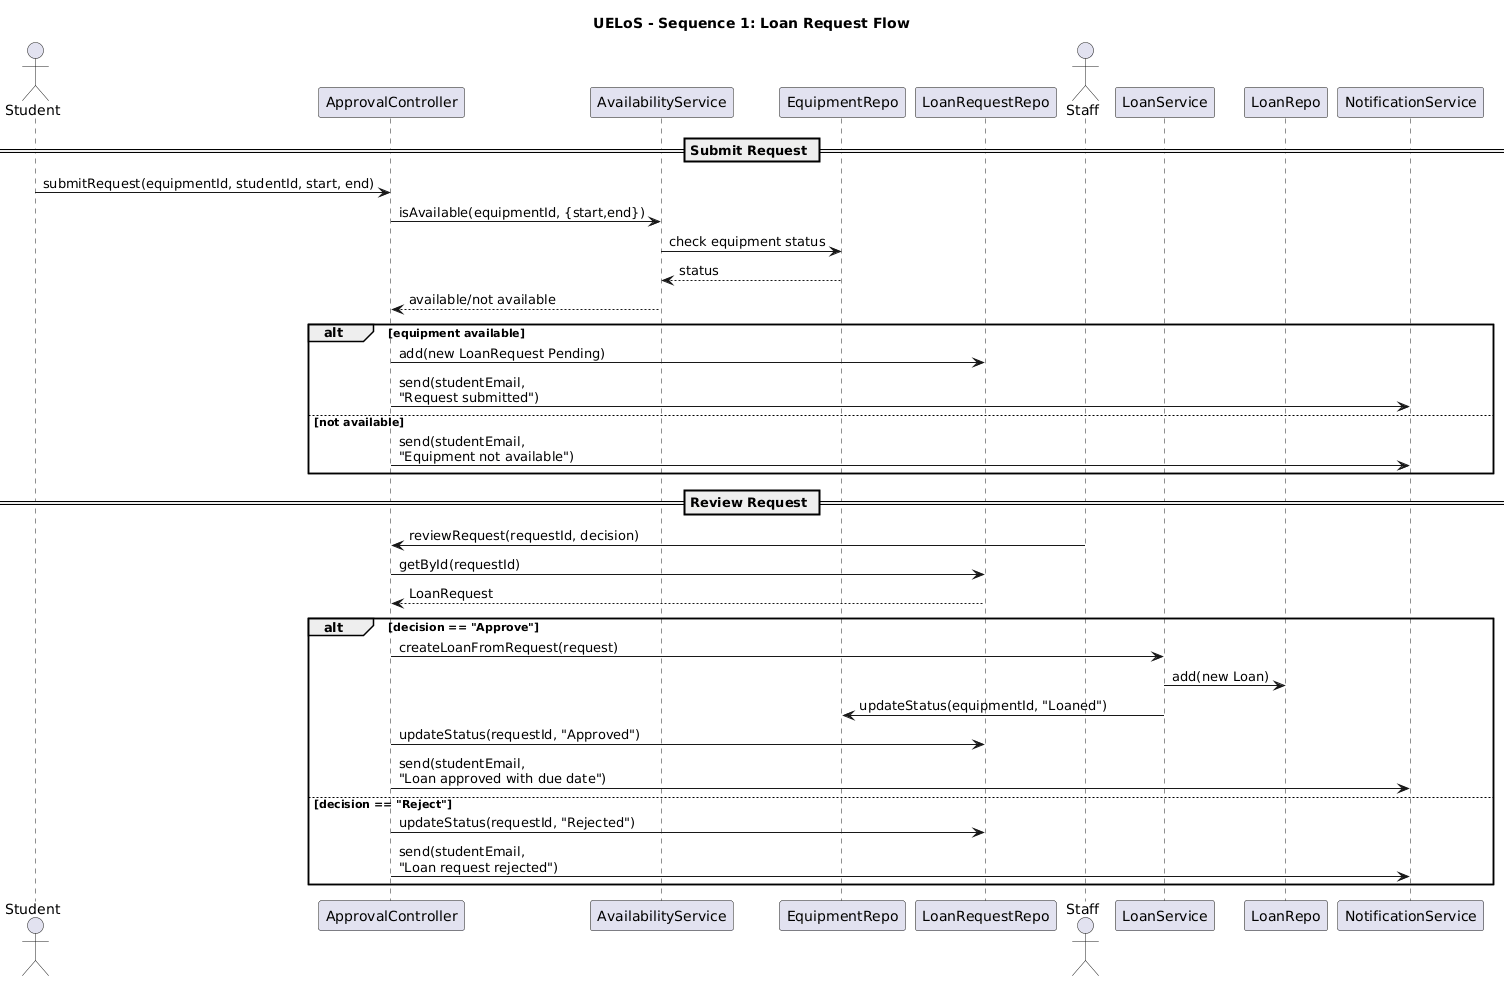

The diagram above was rendered by PlantUML. Its source (embedded in the PNG):
@startuml
title UELoS - Sequence 1: Loan Request Flow

actor Student
participant "ApprovalController" as AC
participant "AvailabilityService" as AS
participant "EquipmentRepo" as ER
participant "LoanRequestRepo" as LRR
actor Staff
participant "LoanService" as LS
participant "LoanRepo" as LR
participant "NotificationService" as NS

== Submit Request ==

Student -> AC: submitRequest(equipmentId, studentId, start, end)
AC -> AS: isAvailable(equipmentId, {start,end})
AS -> ER: check equipment status
ER --> AS: status
AS --> AC: available/not available

alt equipment available
  AC -> LRR: add(new LoanRequest Pending)
  AC -> NS: send(studentEmail,\n"Request submitted")
else not available
  AC -> NS: send(studentEmail,\n"Equipment not available")
end

== Review Request ==

Staff -> AC: reviewRequest(requestId, decision)
AC -> LRR: getById(requestId)
LRR --> AC: LoanRequest

alt decision == "Approve"
  AC -> LS: createLoanFromRequest(request)
  LS -> LR: add(new Loan)
  LS -> ER: updateStatus(equipmentId, "Loaned")
  AC -> LRR: updateStatus(requestId, "Approved")
  AC -> NS: send(studentEmail,\n"Loan approved with due date")
else decision == "Reject"
  AC -> LRR: updateStatus(requestId, "Rejected")
  AC -> NS: send(studentEmail,\n"Loan request rejected")
end
@enduml